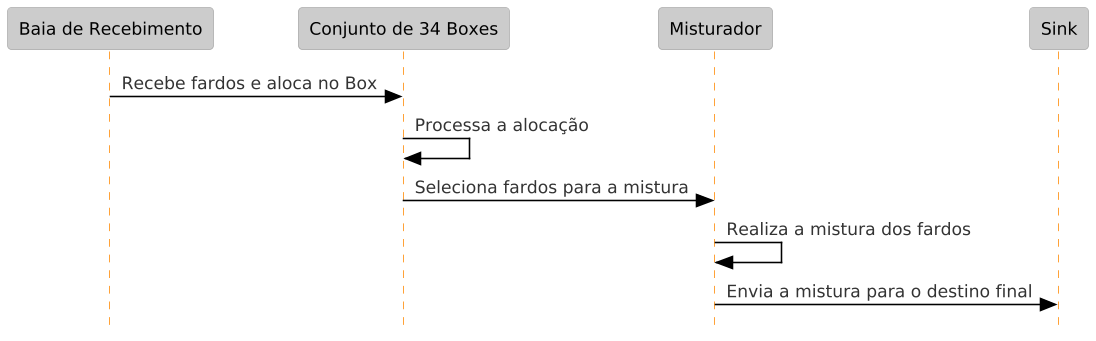

The diagram above was rendered by PlantUML. Its source (embedded in the PNG):
@startuml
!theme reddress-lightorange
skinparam style strictuml
skinparam dpi 150

participant "Baia de Recebimento" as BR
participant "Conjunto de 34 Boxes" as CB
participant "Misturador" as M
participant "Sink" as S

BR -> CB : Recebe fardos e aloca no Box
CB -> CB : Processa a alocação
CB -> M : Seleciona fardos para a mistura
M -> M : Realiza a mistura dos fardos
M -> S : Envia a mistura para o destino final
@enduml